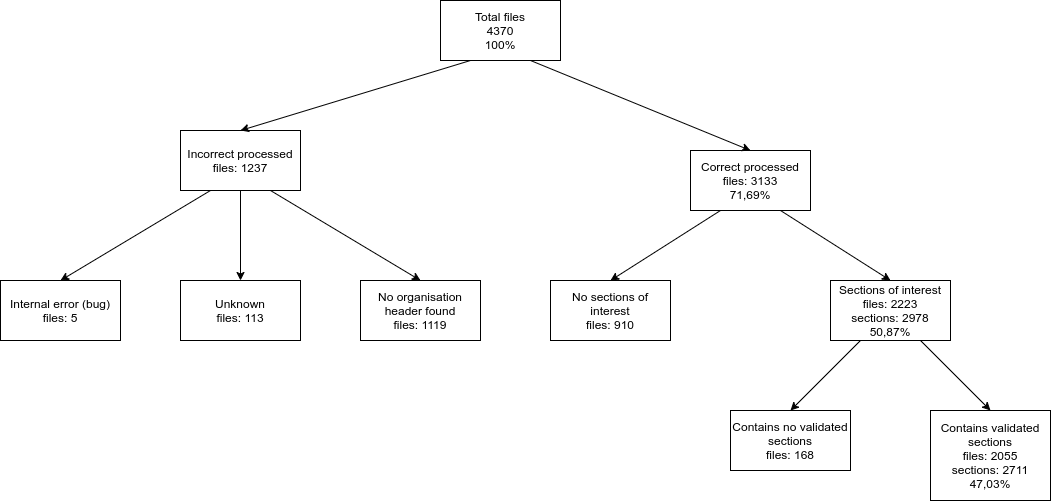

The diagram above was exported from draw.io. Its source (the exported page's mxGraphModel, read from the mxfile embedded in the PNG):
<mxGraphModel dx="1593" dy="658" grid="1" gridSize="10" guides="1" tooltips="1" connect="1" arrows="1" fold="1" page="1" pageScale="1" pageWidth="850" pageHeight="1100" math="0" shadow="0">
  <root>
    <mxCell id="0" />
    <mxCell id="1" parent="0" />
    <mxCell id="2" value="Total files&lt;br&gt;4370&lt;br&gt;100%" style="rounded=0;whiteSpace=wrap;html=1;" parent="1" vertex="1">
      <mxGeometry x="590" y="90" width="120" height="60" as="geometry" />
    </mxCell>
    <mxCell id="3" value="Incorrect processed&lt;br&gt;files: 1237" style="rounded=0;whiteSpace=wrap;html=1;" parent="1" vertex="1">
      <mxGeometry x="330" y="220" width="120" height="60" as="geometry" />
    </mxCell>
    <mxCell id="4" value="Correct processed&lt;br&gt;files: 3133&lt;br&gt;71,69%" style="rounded=0;whiteSpace=wrap;html=1;" parent="1" vertex="1">
      <mxGeometry x="840" y="240" width="120" height="60" as="geometry" />
    </mxCell>
    <mxCell id="5" value="" style="endArrow=classic;html=1;exitX=0.25;exitY=1;exitDx=0;exitDy=0;entryX=0.5;entryY=0;entryDx=0;entryDy=0;" parent="1" source="2" target="3" edge="1">
      <mxGeometry width="50" height="50" relative="1" as="geometry">
        <mxPoint x="420" y="240" as="sourcePoint" />
        <mxPoint x="470" y="190" as="targetPoint" />
      </mxGeometry>
    </mxCell>
    <mxCell id="6" value="" style="endArrow=classic;html=1;entryX=0.5;entryY=0;entryDx=0;entryDy=0;exitX=0.75;exitY=1;exitDx=0;exitDy=0;" parent="1" source="2" target="4" edge="1">
      <mxGeometry width="50" height="50" relative="1" as="geometry">
        <mxPoint x="445" y="131" as="sourcePoint" />
        <mxPoint x="470" y="190" as="targetPoint" />
      </mxGeometry>
    </mxCell>
    <mxCell id="7" value="Internal error (bug)&lt;br&gt;files: 5" style="rounded=0;whiteSpace=wrap;html=1;" parent="1" vertex="1">
      <mxGeometry x="150" y="370" width="120" height="60" as="geometry" />
    </mxCell>
    <mxCell id="8" value="Unknown&lt;br&gt;files: 113" style="rounded=0;whiteSpace=wrap;html=1;" parent="1" vertex="1">
      <mxGeometry x="330" y="370" width="120" height="60" as="geometry" />
    </mxCell>
    <mxCell id="9" value="No organisation header found&lt;br&gt;files: 1119" style="rounded=0;whiteSpace=wrap;html=1;" parent="1" vertex="1">
      <mxGeometry x="510" y="370" width="120" height="60" as="geometry" />
    </mxCell>
    <mxCell id="10" value="" style="endArrow=classic;html=1;exitX=0.25;exitY=1;exitDx=0;exitDy=0;entryX=0.5;entryY=0;entryDx=0;entryDy=0;" parent="1" source="3" target="7" edge="1">
      <mxGeometry width="50" height="50" relative="1" as="geometry">
        <mxPoint x="330" y="450" as="sourcePoint" />
        <mxPoint x="380" y="400" as="targetPoint" />
      </mxGeometry>
    </mxCell>
    <mxCell id="11" value="" style="endArrow=classic;html=1;exitX=0.5;exitY=1;exitDx=0;exitDy=0;entryX=0.5;entryY=0;entryDx=0;entryDy=0;" parent="1" source="3" target="8" edge="1">
      <mxGeometry width="50" height="50" relative="1" as="geometry">
        <mxPoint x="330" y="450" as="sourcePoint" />
        <mxPoint x="380" y="400" as="targetPoint" />
      </mxGeometry>
    </mxCell>
    <mxCell id="12" value="" style="endArrow=classic;html=1;exitX=0.75;exitY=1;exitDx=0;exitDy=0;entryX=0.5;entryY=0;entryDx=0;entryDy=0;" parent="1" source="3" target="9" edge="1">
      <mxGeometry width="50" height="50" relative="1" as="geometry">
        <mxPoint x="400" y="290" as="sourcePoint" />
        <mxPoint x="400" y="380" as="targetPoint" />
      </mxGeometry>
    </mxCell>
    <mxCell id="13" value="No sections of interest&lt;br&gt;files: 910" style="rounded=0;whiteSpace=wrap;html=1;" parent="1" vertex="1">
      <mxGeometry x="700" y="370" width="120" height="60" as="geometry" />
    </mxCell>
    <mxCell id="14" value="Sections of interest&lt;br&gt;files: 2223&lt;br&gt;sections: 2978&lt;br&gt;50,87%" style="rounded=0;whiteSpace=wrap;html=1;" parent="1" vertex="1">
      <mxGeometry x="980" y="370" width="120" height="60" as="geometry" />
    </mxCell>
    <mxCell id="15" value="" style="endArrow=classic;html=1;exitX=0.25;exitY=1;exitDx=0;exitDy=0;entryX=0.5;entryY=0;entryDx=0;entryDy=0;" parent="1" source="4" target="13" edge="1">
      <mxGeometry width="50" height="50" relative="1" as="geometry">
        <mxPoint x="930" y="300" as="sourcePoint" />
        <mxPoint x="980" y="250" as="targetPoint" />
      </mxGeometry>
    </mxCell>
    <mxCell id="16" value="" style="endArrow=classic;html=1;entryX=0.5;entryY=0;entryDx=0;entryDy=0;exitX=0.75;exitY=1;exitDx=0;exitDy=0;" parent="1" source="4" target="14" edge="1">
      <mxGeometry width="50" height="50" relative="1" as="geometry">
        <mxPoint x="930" y="330" as="sourcePoint" />
        <mxPoint x="980" y="250" as="targetPoint" />
      </mxGeometry>
    </mxCell>
    <mxCell id="18" value="Contains validated sections&lt;br&gt;files: 2055&lt;br&gt;sections: 2711&lt;br&gt;47,03%" style="rounded=0;whiteSpace=wrap;html=1;" parent="1" vertex="1">
      <mxGeometry x="1080" y="500" width="120" height="90" as="geometry" />
    </mxCell>
    <mxCell id="19" value="Contains no validated sections&lt;br&gt;files: 168" style="rounded=0;whiteSpace=wrap;html=1;" parent="1" vertex="1">
      <mxGeometry x="880" y="500" width="120" height="60" as="geometry" />
    </mxCell>
    <mxCell id="20" value="" style="endArrow=classic;html=1;exitX=0.75;exitY=1;exitDx=0;exitDy=0;entryX=0.5;entryY=0;entryDx=0;entryDy=0;" parent="1" source="14" target="18" edge="1">
      <mxGeometry width="50" height="50" relative="1" as="geometry">
        <mxPoint x="1060" y="460" as="sourcePoint" />
        <mxPoint x="1110" y="410" as="targetPoint" />
      </mxGeometry>
    </mxCell>
    <mxCell id="21" value="" style="endArrow=classic;html=1;exitX=0.25;exitY=1;exitDx=0;exitDy=0;entryX=0.5;entryY=0;entryDx=0;entryDy=0;" parent="1" source="14" target="19" edge="1">
      <mxGeometry width="50" height="50" relative="1" as="geometry">
        <mxPoint x="1020" y="440" as="sourcePoint" />
        <mxPoint x="940" y="500" as="targetPoint" />
      </mxGeometry>
    </mxCell>
  </root>
</mxGraphModel>